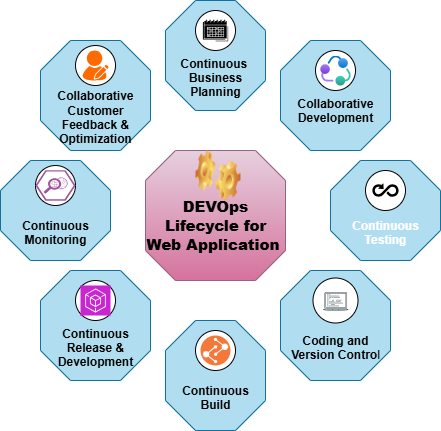

The diagram above was exported from draw.io. Its source (the exported page's mxGraphModel, read from the mxfile embedded in the PNG):
<mxGraphModel dx="1042" dy="596" grid="1" gridSize="10" guides="1" tooltips="1" connect="1" arrows="1" fold="1" page="1" pageScale="1" pageWidth="850" pageHeight="1100" math="0" shadow="0">
  <root>
    <mxCell id="0" />
    <mxCell id="1" parent="0" />
    <mxCell id="fdXlaERdWOAyOkF1kAHg-11" value="&lt;div&gt;&lt;font style=&quot;font-size: 15px;&quot;&gt;&lt;b style=&quot;&quot;&gt;&lt;br&gt;&lt;/b&gt;&lt;/font&gt;&lt;/div&gt;&lt;font style=&quot;font-size: 15px;&quot;&gt;&lt;b style=&quot;&quot;&gt;&lt;div style=&quot;&quot;&gt;&lt;b style=&quot;background-color: transparent;&quot;&gt;DEVOps&lt;/b&gt;&lt;/div&gt;&lt;div style=&quot;&quot;&gt;&lt;b style=&quot;background-color: transparent;&quot;&gt;Lifecycle for Web Application&amp;nbsp;&lt;/b&gt;&lt;/div&gt;&lt;/b&gt;&lt;/font&gt;" style="whiteSpace=wrap;html=1;shape=mxgraph.basic.octagon2;align=center;verticalAlign=middle;dx=15;fillColor=#e6d0de;strokeColor=#996185;gradientColor=#d5739d;fontColor=light-dark(#000000,#000000);" vertex="1" parent="1">
      <mxGeometry x="355" y="240" width="140" height="130" as="geometry" />
    </mxCell>
    <mxCell id="fdXlaERdWOAyOkF1kAHg-12" value="&lt;div&gt;&lt;b&gt;&lt;br&gt;&lt;/b&gt;&lt;/div&gt;&lt;div&gt;&lt;b&gt;&lt;br&gt;&lt;/b&gt;&lt;/div&gt;&lt;div&gt;&lt;b&gt;Collaborative&lt;/b&gt;&lt;/div&gt;&lt;div&gt;&lt;b&gt;Development&lt;/b&gt;&lt;/div&gt;" style="whiteSpace=wrap;html=1;shape=mxgraph.basic.octagon2;align=center;verticalAlign=middle;dx=15;fillColor=#b1ddf0;strokeColor=#10739e;" vertex="1" parent="1">
      <mxGeometry x="490" y="130" width="110" height="110" as="geometry" />
    </mxCell>
    <mxCell id="fdXlaERdWOAyOkF1kAHg-13" value="&lt;div&gt;&lt;b&gt;&lt;br&gt;&lt;/b&gt;&lt;/div&gt;&lt;div&gt;&lt;b&gt;&lt;br&gt;&lt;/b&gt;&lt;/div&gt;&lt;div&gt;&lt;b&gt;&lt;br&gt;&lt;/b&gt;&lt;/div&gt;&lt;div&gt;&lt;b&gt;Continuous&amp;nbsp;&lt;/b&gt;&lt;/div&gt;&lt;div&gt;&lt;b&gt;Business&lt;/b&gt;&lt;/div&gt;&lt;div&gt;&lt;b&gt;Planning&lt;/b&gt;&lt;/div&gt;" style="whiteSpace=wrap;html=1;shape=mxgraph.basic.octagon2;align=center;verticalAlign=middle;dx=15;fillColor=#b1ddf0;strokeColor=#10739e;" vertex="1" parent="1">
      <mxGeometry x="375" y="90" width="100" height="110" as="geometry" />
    </mxCell>
    <mxCell id="fdXlaERdWOAyOkF1kAHg-14" value="&lt;div&gt;&lt;b&gt;&lt;br&gt;&lt;/b&gt;&lt;/div&gt;&lt;div&gt;&lt;b&gt;&lt;br&gt;&lt;/b&gt;&lt;/div&gt;&lt;div&gt;&lt;b&gt;&lt;br&gt;&lt;/b&gt;&lt;/div&gt;&lt;div&gt;&lt;b&gt;Collaborative&lt;/b&gt;&lt;/div&gt;&lt;div&gt;&lt;b&gt;Customer Feedback &amp;amp;&lt;/b&gt;&lt;/div&gt;&lt;div&gt;&lt;b&gt;Optimization&lt;/b&gt;&lt;/div&gt;" style="whiteSpace=wrap;html=1;shape=mxgraph.basic.octagon2;align=center;verticalAlign=middle;dx=15;fillColor=#b1ddf0;strokeColor=#10739e;" vertex="1" parent="1">
      <mxGeometry x="250" y="130" width="110" height="110" as="geometry" />
    </mxCell>
    <mxCell id="fdXlaERdWOAyOkF1kAHg-15" value="&lt;div&gt;&lt;br&gt;&lt;/div&gt;&lt;div&gt;&lt;br&gt;&lt;/div&gt;&lt;div&gt;&lt;br&gt;&lt;/div&gt;&lt;div&gt;&lt;b&gt;Coding and&lt;/b&gt;&lt;/div&gt;&lt;div&gt;&lt;span style=&quot;background-color: transparent; color: light-dark(rgb(0, 0, 0), rgb(255, 255, 255));&quot;&gt;&lt;b&gt;Version Contro&lt;/b&gt;l&lt;/span&gt;&lt;/div&gt;" style="whiteSpace=wrap;html=1;shape=mxgraph.basic.octagon2;align=center;verticalAlign=middle;dx=15;fillColor=#b1ddf0;strokeColor=#10739e;" vertex="1" parent="1">
      <mxGeometry x="490" y="360" width="110" height="110" as="geometry" />
    </mxCell>
    <mxCell id="fdXlaERdWOAyOkF1kAHg-16" value="&lt;div&gt;&lt;b&gt;&lt;br&gt;&lt;/b&gt;&lt;/div&gt;&lt;div&gt;&lt;b&gt;&lt;br&gt;&lt;/b&gt;&lt;/div&gt;&lt;div&gt;&lt;b&gt;&lt;br&gt;&lt;/b&gt;&lt;/div&gt;&lt;div&gt;&lt;b&gt;Continuous&lt;/b&gt;&lt;/div&gt;&lt;div&gt;&lt;b&gt;Build&lt;/b&gt;&lt;/div&gt;" style="whiteSpace=wrap;html=1;shape=mxgraph.basic.octagon2;align=center;verticalAlign=middle;dx=15;fillColor=#b1ddf0;strokeColor=#10739e;" vertex="1" parent="1">
      <mxGeometry x="375" y="410" width="100" height="110" as="geometry" />
    </mxCell>
    <mxCell id="fdXlaERdWOAyOkF1kAHg-17" value="&lt;div&gt;&lt;b&gt;&lt;br&gt;&lt;/b&gt;&lt;/div&gt;&lt;div&gt;&lt;b&gt;&lt;br&gt;&lt;/b&gt;&lt;/div&gt;&lt;div&gt;&lt;b&gt;&lt;br&gt;&lt;/b&gt;&lt;/div&gt;&lt;div&gt;&lt;b&gt;Continuous&lt;/b&gt;&lt;/div&gt;&lt;div&gt;&lt;b&gt;Monitoring&lt;/b&gt;&lt;/div&gt;" style="whiteSpace=wrap;html=1;shape=mxgraph.basic.octagon2;align=center;verticalAlign=middle;dx=15;fillColor=#b1ddf0;strokeColor=#10739e;" vertex="1" parent="1">
      <mxGeometry x="210" y="250" width="110" height="100" as="geometry" />
    </mxCell>
    <mxCell id="fdXlaERdWOAyOkF1kAHg-18" value="&lt;div&gt;&lt;b&gt;&lt;br&gt;&lt;/b&gt;&lt;/div&gt;&lt;div&gt;&lt;b&gt;&lt;br&gt;&lt;/b&gt;&lt;/div&gt;&lt;div&gt;&lt;b&gt;&lt;br&gt;&lt;/b&gt;&lt;/div&gt;&lt;div&gt;&lt;b&gt;Continuous&lt;/b&gt;&lt;/div&gt;&lt;div&gt;&lt;b&gt;Testing&lt;/b&gt;&lt;/div&gt;" style="whiteSpace=wrap;html=1;shape=mxgraph.basic.octagon2;align=center;verticalAlign=middle;dx=15;fillColor=#b1ddf0;strokeColor=#10739e;fontColor=light-dark(#FFFFFF,#FFFFFF);" vertex="1" parent="1">
      <mxGeometry x="540" y="250" width="110" height="100" as="geometry" />
    </mxCell>
    <mxCell id="fdXlaERdWOAyOkF1kAHg-19" value="&lt;div&gt;&lt;b&gt;&lt;br&gt;&lt;/b&gt;&lt;/div&gt;&lt;div&gt;&lt;b&gt;&lt;br&gt;&lt;/b&gt;&lt;/div&gt;&lt;div&gt;&lt;b&gt;&lt;br&gt;&lt;/b&gt;&lt;/div&gt;&lt;div&gt;&lt;b&gt;Continuous Release &amp;amp; Development&lt;/b&gt;&lt;/div&gt;" style="whiteSpace=wrap;html=1;shape=mxgraph.basic.octagon2;align=center;verticalAlign=middle;dx=15;fillColor=#b1ddf0;strokeColor=#10739e;" vertex="1" parent="1">
      <mxGeometry x="250" y="360" width="110" height="110" as="geometry" />
    </mxCell>
    <mxCell id="fdXlaERdWOAyOkF1kAHg-21" value="" style="shape=image;html=1;verticalLabelPosition=bottom;verticalAlign=top;imageAspect=0;image=img/clipart/Gear_128x128.png" vertex="1" parent="1">
      <mxGeometry x="425" y="250" width="25" height="40" as="geometry" />
    </mxCell>
    <mxCell id="fdXlaERdWOAyOkF1kAHg-22" value="" style="shape=image;html=1;verticalLabelPosition=bottom;verticalAlign=top;imageAspect=0;image=img/clipart/Gear_128x128.png;direction=west;" vertex="1" parent="1">
      <mxGeometry x="405" y="240" width="20" height="40" as="geometry" />
    </mxCell>
    <mxCell id="fdXlaERdWOAyOkF1kAHg-23" value="" style="ellipse;whiteSpace=wrap;html=1;aspect=fixed;fillColor=light-dark(#FFFFFF,#FFFFFF);" vertex="1" parent="1">
      <mxGeometry x="575" y="260" width="40" height="40" as="geometry" />
    </mxCell>
    <mxCell id="fdXlaERdWOAyOkF1kAHg-24" value="" style="shape=image;html=1;verticalAlign=top;verticalLabelPosition=bottom;labelBackgroundColor=#ffffff;imageAspect=0;aspect=fixed;image=https://icons.diagrams.net/icon-cache1/Arrows-2840/arrow_infinity-1305.svg" vertex="1" parent="1">
      <mxGeometry x="580" y="265" width="30" height="30" as="geometry" />
    </mxCell>
    <mxCell id="fdXlaERdWOAyOkF1kAHg-25" value="" style="ellipse;whiteSpace=wrap;html=1;aspect=fixed;fillColor=light-dark(#FFFFFF,#FFFFFF);" vertex="1" parent="1">
      <mxGeometry x="525" y="140" width="40" height="40" as="geometry" />
    </mxCell>
    <mxCell id="fdXlaERdWOAyOkF1kAHg-26" value="" style="image;aspect=fixed;html=1;points=[];align=center;fontSize=12;image=img/lib/azure2/azure_ecosystem/Collaborative_Service.svg;" vertex="1" parent="1">
      <mxGeometry x="529.73" y="145" width="30.54" height="30" as="geometry" />
    </mxCell>
    <mxCell id="fdXlaERdWOAyOkF1kAHg-27" value="" style="ellipse;whiteSpace=wrap;html=1;aspect=fixed;fillColor=light-dark(#FFFFFF,#FFFFFF);" vertex="1" parent="1">
      <mxGeometry x="405" y="100" width="40" height="40" as="geometry" />
    </mxCell>
    <mxCell id="fdXlaERdWOAyOkF1kAHg-28" value="" style="shape=image;html=1;verticalAlign=top;verticalLabelPosition=bottom;labelBackgroundColor=#ffffff;imageAspect=0;aspect=fixed;image=https://icons.diagrams.net/icon-cache1/Business___Finance_glyph_V5-2406/129_calendar_Business_date_event_planning_schedule_timetable-756.svg" vertex="1" parent="1">
      <mxGeometry x="410" y="105" width="30" height="30" as="geometry" />
    </mxCell>
    <mxCell id="fdXlaERdWOAyOkF1kAHg-29" value="" style="ellipse;whiteSpace=wrap;html=1;aspect=fixed;fillColor=light-dark(#FFFFFF,#FFFFFF);" vertex="1" parent="1">
      <mxGeometry x="285" y="135" width="40" height="40" as="geometry" />
    </mxCell>
    <mxCell id="fdXlaERdWOAyOkF1kAHg-30" value="" style="points=[];aspect=fixed;html=1;align=center;shadow=0;dashed=0;fillColor=#FF6A00;strokeColor=none;shape=mxgraph.alibaba_cloud.user_feedback_02;" vertex="1" parent="1">
      <mxGeometry x="292.07" y="140" width="25.87" height="30" as="geometry" />
    </mxCell>
    <mxCell id="fdXlaERdWOAyOkF1kAHg-31" value="" style="ellipse;whiteSpace=wrap;html=1;aspect=fixed;fillColor=light-dark(#FFFFFF,#FFFFFF);" vertex="1" parent="1">
      <mxGeometry x="245" y="255" width="40" height="40" as="geometry" />
    </mxCell>
    <mxCell id="fdXlaERdWOAyOkF1kAHg-32" value="" style="verticalLabelPosition=bottom;sketch=0;html=1;fillColor=#A153A0;strokeColor=#ffffff;verticalAlign=top;align=center;points=[[0,0.5,0],[0.125,0.25,0],[0.25,0,0],[0.5,0,0],[0.75,0,0],[0.875,0.25,0],[1,0.5,0],[0.875,0.75,0],[0.75,1,0],[0.5,1,0],[0.125,0.75,0]];pointerEvents=1;shape=mxgraph.cisco_safe.compositeIcon;bgIcon=mxgraph.cisco_safe.design.blank_device;resIcon=mxgraph.cisco_safe.design.monitoring_2;" vertex="1" parent="1">
      <mxGeometry x="245" y="260" width="40" height="30" as="geometry" />
    </mxCell>
    <mxCell id="fdXlaERdWOAyOkF1kAHg-33" value="" style="ellipse;whiteSpace=wrap;html=1;aspect=fixed;fillColor=light-dark(#FFFFFF,#FFFFFF);" vertex="1" parent="1">
      <mxGeometry x="285" y="370" width="40" height="40" as="geometry" />
    </mxCell>
    <mxCell id="fdXlaERdWOAyOkF1kAHg-34" value="" style="sketch=0;points=[[0,0,0],[0.25,0,0],[0.5,0,0],[0.75,0,0],[1,0,0],[0,1,0],[0.25,1,0],[0.5,1,0],[0.75,1,0],[1,1,0],[0,0.25,0],[0,0.5,0],[0,0.75,0],[1,0.25,0],[1,0.5,0],[1,0.75,0]];outlineConnect=0;fontColor=#232F3E;fillColor=#C925D1;strokeColor=#ffffff;dashed=0;verticalLabelPosition=bottom;verticalAlign=top;align=center;html=1;fontSize=12;fontStyle=0;aspect=fixed;shape=mxgraph.aws4.resourceIcon;resIcon=mxgraph.aws4.tools_and_sdks;" vertex="1" parent="1">
      <mxGeometry x="290" y="375" width="30" height="30" as="geometry" />
    </mxCell>
    <mxCell id="fdXlaERdWOAyOkF1kAHg-35" value="" style="ellipse;whiteSpace=wrap;html=1;aspect=fixed;fillColor=light-dark(#FFFFFF,#FFFFFF);" vertex="1" parent="1">
      <mxGeometry x="405" y="420" width="40" height="40" as="geometry" />
    </mxCell>
    <mxCell id="fdXlaERdWOAyOkF1kAHg-36" value="" style="image;aspect=fixed;perimeter=ellipsePerimeter;html=1;align=center;shadow=0;dashed=0;fontColor=#4277BB;labelBackgroundColor=default;fontSize=12;spacingTop=3;image=img/lib/ibm/devops/build_test.svg;" vertex="1" parent="1">
      <mxGeometry x="410" y="425" width="30" height="30" as="geometry" />
    </mxCell>
    <mxCell id="fdXlaERdWOAyOkF1kAHg-38" value="" style="ellipse;whiteSpace=wrap;html=1;aspect=fixed;fillColor=light-dark(#FFFFFF,#FFFFFF);" vertex="1" parent="1">
      <mxGeometry x="522.5" y="367.5" width="45" height="45" as="geometry" />
    </mxCell>
    <mxCell id="fdXlaERdWOAyOkF1kAHg-41" value="" style="shape=image;html=1;verticalAlign=top;verticalLabelPosition=bottom;labelBackgroundColor=#ffffff;imageAspect=0;aspect=fixed;image=https://icons.diagrams.net/icon-cache1/SEO_and_Development__Free_-2180/seo_programming-739.svg" vertex="1" parent="1">
      <mxGeometry x="530.27" y="375" width="30" height="30" as="geometry" />
    </mxCell>
  </root>
</mxGraphModel>